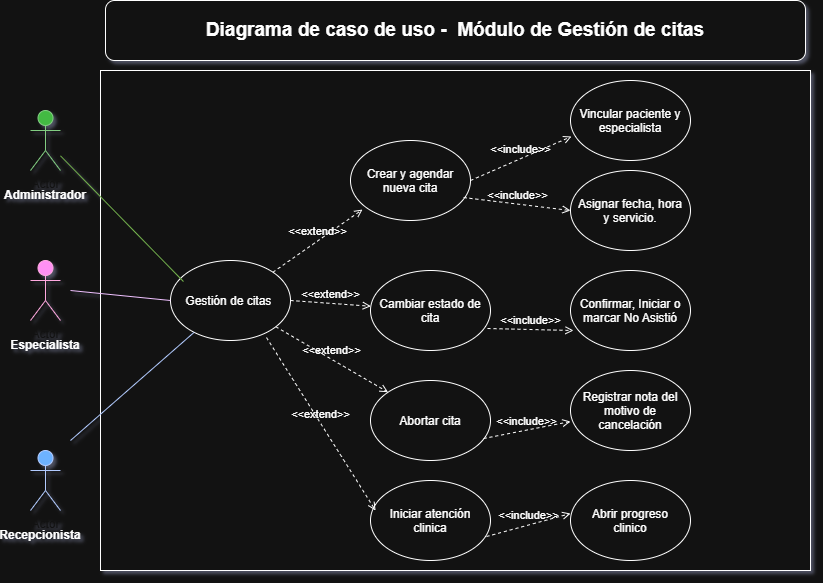

The diagram above was exported from draw.io. Its source (the exported page's mxGraphModel, read from the mxfile embedded in the PNG):
<mxGraphModel dx="2049" dy="1126" grid="1" gridSize="10" guides="1" tooltips="1" connect="1" arrows="1" fold="1" page="1" pageScale="1" pageWidth="827" pageHeight="1169" math="0" shadow="0">
  <root>
    <mxCell id="0" />
    <mxCell id="1" parent="0" />
    <mxCell id="aRrifyNaAlTMEoIaGDnF-1" parent="1" style="shape=umlActor;verticalLabelPosition=bottom;verticalAlign=top;html=1;outlineConnect=0;fillColor=#d80073;fontColor=#ffffff;strokeColor=#A50040;" value="Actor" vertex="1">
      <mxGeometry height="60" width="30" x="160" y="420" as="geometry" />
    </mxCell>
    <mxCell id="aRrifyNaAlTMEoIaGDnF-2" parent="1" style="shape=umlActor;verticalLabelPosition=bottom;verticalAlign=top;html=1;outlineConnect=0;fillColor=#008a00;fontColor=#ffffff;strokeColor=#005700;" value="Actor" vertex="1">
      <mxGeometry height="60" width="30" x="160" y="270" as="geometry" />
    </mxCell>
    <mxCell id="aRrifyNaAlTMEoIaGDnF-3" parent="1" style="shape=umlActor;verticalLabelPosition=bottom;verticalAlign=top;html=1;outlineConnect=0;fillColor=#0050ef;fontColor=#ffffff;strokeColor=#001DBC;" value="Actor" vertex="1">
      <mxGeometry height="60" width="30" x="160" y="610" as="geometry" />
    </mxCell>
    <mxCell id="aRrifyNaAlTMEoIaGDnF-8" parent="1" style="rounded=0;whiteSpace=wrap;html=1;" value="" vertex="1">
      <mxGeometry height="500" width="710" x="230" y="230" as="geometry" />
    </mxCell>
    <mxCell id="aRrifyNaAlTMEoIaGDnF-9" parent="1" style="ellipse;whiteSpace=wrap;html=1;shapeInside=1;" value="Gestión de citas&amp;nbsp;" vertex="1">
      <mxGeometry height="80" width="120" x="300" y="420" as="geometry" />
    </mxCell>
    <mxCell id="aRrifyNaAlTMEoIaGDnF-10" parent="1" style="ellipse;whiteSpace=wrap;html=1;shapeInside=1;" value="Crear y agendar nueva cita" vertex="1">
      <mxGeometry height="80" width="120" x="480" y="300" as="geometry" />
    </mxCell>
    <mxCell id="aRrifyNaAlTMEoIaGDnF-11" parent="1" style="ellipse;whiteSpace=wrap;html=1;shapeInside=1;" value="Vincular paciente y especialista" vertex="1">
      <mxGeometry height="80" width="120" x="700" y="240" as="geometry" />
    </mxCell>
    <mxCell id="aRrifyNaAlTMEoIaGDnF-12" parent="1" style="ellipse;whiteSpace=wrap;html=1;shapeInside=1;" value="Asignar fecha, hora y servicio." vertex="1">
      <mxGeometry height="80" width="120" x="700" y="330" as="geometry" />
    </mxCell>
    <mxCell id="aRrifyNaAlTMEoIaGDnF-13" parent="1" style="ellipse;whiteSpace=wrap;html=1;shapeInside=1;" value="Cambiar estado de cita" vertex="1">
      <mxGeometry height="80" width="120" x="500" y="430" as="geometry" />
    </mxCell>
    <mxCell id="aRrifyNaAlTMEoIaGDnF-14" parent="1" style="ellipse;whiteSpace=wrap;html=1;shapeInside=1;" value="Abortar cita" vertex="1">
      <mxGeometry height="80" width="120" x="500" y="540" as="geometry" />
    </mxCell>
    <mxCell id="aRrifyNaAlTMEoIaGDnF-15" parent="1" style="ellipse;whiteSpace=wrap;html=1;shapeInside=1;" value="Iniciar atención clinica" vertex="1">
      <mxGeometry height="80" width="120" x="500" y="640" as="geometry" />
    </mxCell>
    <mxCell id="aRrifyNaAlTMEoIaGDnF-16" parent="1" style="ellipse;whiteSpace=wrap;html=1;shapeInside=1;" value="Confirmar, Iniciar o marcar No Asistió" vertex="1">
      <mxGeometry height="80" width="120" x="700" y="430" as="geometry" />
    </mxCell>
    <mxCell id="aRrifyNaAlTMEoIaGDnF-17" parent="1" style="ellipse;whiteSpace=wrap;html=1;shapeInside=1;" value="Registrar nota del motivo de cancelación" vertex="1">
      <mxGeometry height="80" width="120" x="700" y="530" as="geometry" />
    </mxCell>
    <mxCell id="aRrifyNaAlTMEoIaGDnF-18" parent="1" style="ellipse;whiteSpace=wrap;html=1;shapeInside=1;" value="Abrir progreso clinico" vertex="1">
      <mxGeometry height="80" width="120" x="700" y="640" as="geometry" />
    </mxCell>
    <mxCell id="aRrifyNaAlTMEoIaGDnF-19" edge="1" parent="1" source="aRrifyNaAlTMEoIaGDnF-9" style="html=1;verticalAlign=bottom;labelBackgroundColor=none;endArrow=open;endFill=0;dashed=1;rounded=0;entryX=0.1;entryY=0.863;entryDx=0;entryDy=0;entryPerimeter=0;exitX=1;exitY=0;exitDx=0;exitDy=0;" target="aRrifyNaAlTMEoIaGDnF-10" value="&amp;lt;&amp;lt;extend&amp;gt;&amp;gt;">
      <mxGeometry relative="1" width="160" as="geometry">
        <mxPoint x="400" y="410" as="sourcePoint" />
        <mxPoint x="560" y="410" as="targetPoint" />
      </mxGeometry>
    </mxCell>
    <mxCell id="aRrifyNaAlTMEoIaGDnF-20" edge="1" parent="1" source="aRrifyNaAlTMEoIaGDnF-9" style="html=1;verticalAlign=bottom;labelBackgroundColor=none;endArrow=open;endFill=0;dashed=1;rounded=0;exitX=1;exitY=0.5;exitDx=0;exitDy=0;" target="aRrifyNaAlTMEoIaGDnF-13" value="&amp;lt;&amp;lt;extend&amp;gt;&amp;gt;">
      <mxGeometry relative="1" width="160" as="geometry">
        <mxPoint x="440" y="453" as="sourcePoint" />
        <mxPoint x="530" y="390" as="targetPoint" />
      </mxGeometry>
    </mxCell>
    <mxCell id="aRrifyNaAlTMEoIaGDnF-21" edge="1" parent="1" source="aRrifyNaAlTMEoIaGDnF-9" style="html=1;verticalAlign=bottom;labelBackgroundColor=none;endArrow=open;endFill=0;dashed=1;rounded=0;entryX=0;entryY=0;entryDx=0;entryDy=0;" target="aRrifyNaAlTMEoIaGDnF-14" value="&amp;lt;&amp;lt;extend&amp;gt;&amp;gt;">
      <mxGeometry relative="1" width="160" as="geometry">
        <mxPoint x="460" y="613" as="sourcePoint" />
        <mxPoint x="550" y="550" as="targetPoint" />
      </mxGeometry>
    </mxCell>
    <mxCell id="aRrifyNaAlTMEoIaGDnF-22" edge="1" parent="1" source="aRrifyNaAlTMEoIaGDnF-9" style="html=1;verticalAlign=bottom;labelBackgroundColor=none;endArrow=open;endFill=0;dashed=1;rounded=0;entryX=0.042;entryY=0.375;entryDx=0;entryDy=0;entryPerimeter=0;exitX=0.8;exitY=0.963;exitDx=0;exitDy=0;exitPerimeter=0;" target="aRrifyNaAlTMEoIaGDnF-15" value="&amp;lt;&amp;lt;extend&amp;gt;&amp;gt;">
      <mxGeometry relative="1" width="160" as="geometry">
        <mxPoint x="430" y="633" as="sourcePoint" />
        <mxPoint x="520" y="570" as="targetPoint" />
      </mxGeometry>
    </mxCell>
    <mxCell id="aRrifyNaAlTMEoIaGDnF-23" edge="1" parent="1" source="aRrifyNaAlTMEoIaGDnF-10" style="html=1;verticalAlign=bottom;labelBackgroundColor=none;endArrow=open;endFill=0;dashed=1;rounded=0;exitX=1;exitY=0.5;exitDx=0;exitDy=0;entryX=0.008;entryY=0.7;entryDx=0;entryDy=0;entryPerimeter=0;" target="aRrifyNaAlTMEoIaGDnF-11" value="&amp;lt;&amp;lt;include&amp;gt;&amp;gt;">
      <mxGeometry relative="1" width="160" as="geometry">
        <mxPoint x="590" y="560" as="sourcePoint" />
        <mxPoint x="750" y="560" as="targetPoint" />
      </mxGeometry>
    </mxCell>
    <mxCell id="aRrifyNaAlTMEoIaGDnF-29" edge="1" parent="1" source="aRrifyNaAlTMEoIaGDnF-2" style="endArrow=none;html=1;rounded=0;entryX=0.108;entryY=0.263;entryDx=0;entryDy=0;entryPerimeter=0;fillColor=#60a917;strokeColor=#2D7600;" target="aRrifyNaAlTMEoIaGDnF-9" value="">
      <mxGeometry height="50" relative="1" width="50" as="geometry">
        <mxPoint x="640" y="590" as="sourcePoint" />
        <mxPoint x="690" y="540" as="targetPoint" />
      </mxGeometry>
    </mxCell>
    <mxCell id="aRrifyNaAlTMEoIaGDnF-30" edge="1" parent="1" style="endArrow=none;html=1;rounded=0;entryX=0;entryY=0.5;entryDx=0;entryDy=0;fillColor=#6a00ff;strokeColor=#3700CC;" target="aRrifyNaAlTMEoIaGDnF-9" value="">
      <mxGeometry height="50" relative="1" width="50" as="geometry">
        <mxPoint x="200" y="450" as="sourcePoint" />
        <mxPoint x="373" y="506" as="targetPoint" />
      </mxGeometry>
    </mxCell>
    <mxCell id="aRrifyNaAlTMEoIaGDnF-31" edge="1" parent="1" style="endArrow=none;html=1;rounded=0;fillColor=#0050ef;strokeColor=#001DBC;" target="aRrifyNaAlTMEoIaGDnF-9" value="">
      <mxGeometry height="50" relative="1" width="50" as="geometry">
        <mxPoint x="200" y="600" as="sourcePoint" />
        <mxPoint x="323" y="706" as="targetPoint" />
      </mxGeometry>
    </mxCell>
    <mxCell id="aRrifyNaAlTMEoIaGDnF-32" parent="1" style="text;html=1;whiteSpace=wrap;strokeColor=none;fillColor=none;align=center;verticalAlign=middle;rounded=0;" value="&lt;b&gt;Administrador&lt;/b&gt;" vertex="1">
      <mxGeometry height="30" width="60" x="145" y="340" as="geometry" />
    </mxCell>
    <mxCell id="aRrifyNaAlTMEoIaGDnF-33" parent="1" style="text;html=1;whiteSpace=wrap;strokeColor=none;fillColor=none;align=center;verticalAlign=middle;rounded=0;" value="&lt;b&gt;Especialista&lt;/b&gt;" vertex="1">
      <mxGeometry height="30" width="60" x="145" y="490" as="geometry" />
    </mxCell>
    <mxCell id="aRrifyNaAlTMEoIaGDnF-34" parent="1" style="text;html=1;whiteSpace=wrap;strokeColor=none;fillColor=none;align=center;verticalAlign=middle;rounded=0;" value="&lt;b&gt;Recepcionista&lt;/b&gt;" vertex="1">
      <mxGeometry height="30" width="60" x="140" y="680" as="geometry" />
    </mxCell>
    <mxCell id="aRrifyNaAlTMEoIaGDnF-35" parent="1" style="rounded=1;whiteSpace=wrap;html=1;roundedPerimeter=1;" value="&lt;b&gt;&lt;font style=&quot;font-size: 19px;&quot;&gt;Diagrama de caso de uso -&amp;nbsp; Módulo de Gestión de citas&lt;/font&gt;&lt;/b&gt;" vertex="1">
      <mxGeometry height="60" width="700" x="235" y="160" as="geometry" />
    </mxCell>
    <mxCell id="y7HZj73EfRVT3oAXX23t-1" edge="1" parent="1" source="aRrifyNaAlTMEoIaGDnF-10" style="html=1;verticalAlign=bottom;labelBackgroundColor=none;endArrow=open;endFill=0;dashed=1;rounded=0;exitX=0.942;exitY=0.713;exitDx=0;exitDy=0;entryX=0;entryY=0.5;entryDx=0;entryDy=0;exitPerimeter=0;" target="aRrifyNaAlTMEoIaGDnF-12" value="&amp;lt;&amp;lt;include&amp;gt;&amp;gt;">
      <mxGeometry relative="1" width="160" as="geometry">
        <mxPoint x="660" y="344" as="sourcePoint" />
        <mxPoint x="761" y="300" as="targetPoint" />
      </mxGeometry>
    </mxCell>
    <mxCell id="y7HZj73EfRVT3oAXX23t-2" edge="1" parent="1" source="aRrifyNaAlTMEoIaGDnF-13" style="html=1;verticalAlign=bottom;labelBackgroundColor=none;endArrow=open;endFill=0;dashed=1;rounded=0;exitX=0.975;exitY=0.725;exitDx=0;exitDy=0;entryX=0.025;entryY=0.75;entryDx=0;entryDy=0;entryPerimeter=0;exitPerimeter=0;" target="aRrifyNaAlTMEoIaGDnF-16" value="&amp;lt;&amp;lt;include&amp;gt;&amp;gt;">
      <mxGeometry relative="1" width="160" as="geometry">
        <mxPoint x="660" y="554" as="sourcePoint" />
        <mxPoint x="761" y="510" as="targetPoint" />
      </mxGeometry>
    </mxCell>
    <mxCell id="y7HZj73EfRVT3oAXX23t-3" edge="1" parent="1" source="aRrifyNaAlTMEoIaGDnF-14" style="html=1;verticalAlign=bottom;labelBackgroundColor=none;endArrow=open;endFill=0;dashed=1;rounded=0;exitX=0.942;exitY=0.725;exitDx=0;exitDy=0;entryX=0;entryY=0.638;entryDx=0;entryDy=0;entryPerimeter=0;exitPerimeter=0;" target="aRrifyNaAlTMEoIaGDnF-17" value="&amp;lt;&amp;lt;include&amp;gt;&amp;gt;">
      <mxGeometry relative="1" width="160" as="geometry">
        <mxPoint x="650" y="604" as="sourcePoint" />
        <mxPoint x="751" y="560" as="targetPoint" />
      </mxGeometry>
    </mxCell>
    <mxCell id="y7HZj73EfRVT3oAXX23t-4" edge="1" parent="1" source="aRrifyNaAlTMEoIaGDnF-15" style="html=1;verticalAlign=bottom;labelBackgroundColor=none;endArrow=open;endFill=0;dashed=1;rounded=0;exitX=0.967;exitY=0.7;exitDx=0;exitDy=0;entryX=0;entryY=0.413;entryDx=0;entryDy=0;entryPerimeter=0;exitPerimeter=0;" target="aRrifyNaAlTMEoIaGDnF-18" value="&amp;lt;&amp;lt;include&amp;gt;&amp;gt;">
      <mxGeometry relative="1" width="160" as="geometry">
        <mxPoint x="650" y="714" as="sourcePoint" />
        <mxPoint x="751" y="670" as="targetPoint" />
      </mxGeometry>
    </mxCell>
  </root>
</mxGraphModel>